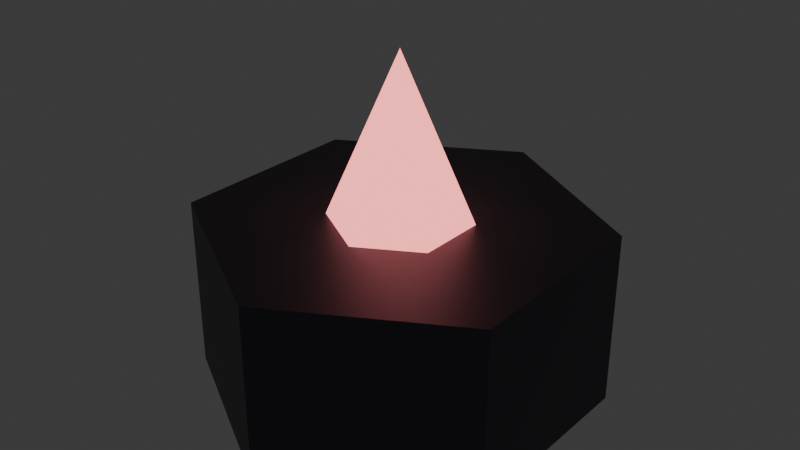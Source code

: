 # Source: tower_missile_lod1.blend  (saved by Blender 4.3.34; exported with 4.5.12 LTS)
import bpy
from mathutils import Matrix  # noqa: F401  (used for matrix-valued properties, if any)

bpy.ops.wm.read_factory_settings(use_empty=True)
scene = bpy.context.scene
scene.name = 'Scene'

# ---- collections
col_collection = bpy.data.collections.new('Collection'); scene.collection.children.link(col_collection)

# ---- materials (node trees are filled in below, after node groups)
mat_darkmetal = bpy.data.materials.new('DarkMetal')
mat_neonred = bpy.data.materials.new('NeonRed')

# ---- material node trees
mat_darkmetal.use_nodes = True; mat_darkmetal.node_tree.nodes.clear()
_N = mat_darkmetal.node_tree.nodes; _L = mat_darkmetal.node_tree.links
n0 = _N.new('ShaderNodeBsdfPrincipled'); n0.name = 'Principled BSDF'; n0.location = (10, 300)
n0.inputs[0].default_value = (0.1, 0.1, 0.12, 1.0)
n0.inputs[1].default_value = 0.8
n1 = _N.new('ShaderNodeOutputMaterial'); n1.name = 'Material Output'; n1.location = (300, 300)
_L.new(n0.outputs[0], n1.inputs[0])
n1.is_active_output = True
mat_neonred.use_nodes = True; mat_neonred.node_tree.nodes.clear()
_N = mat_neonred.node_tree.nodes; _L = mat_neonred.node_tree.links
n0 = _N.new('ShaderNodeBsdfPrincipled'); n0.name = 'Principled BSDF'; n0.location = (10, 300)
n0.inputs[0].default_value = (0.8, 0.2, 0.2, 1.0)
n0.inputs[27].default_value = (0.8, 0.2, 0.2, 1.0)
n0.inputs[28].default_value = 3.0
n1 = _N.new('ShaderNodeOutputMaterial'); n1.name = 'Material Output'; n1.location = (300, 300)
_L.new(n0.outputs[0], n1.inputs[0])
n1.is_active_output = True

# ---- world
world_world = bpy.data.worlds.new('World'); scene.world = world_world
world_world.use_nodes = True; world_world.node_tree.nodes.clear()
_N = world_world.node_tree.nodes; _L = world_world.node_tree.links
n0 = _N.new('ShaderNodeOutputWorld'); n0.name = 'World Output'; n0.location = (300, 300)
n1 = _N.new('ShaderNodeBackground'); n1.name = 'Background'; n1.location = (10, 300)
n1.inputs[0].default_value = (0.05088, 0.05088, 0.05088, 1.0)
_L.new(n1.outputs[0], n0.inputs[0])
n0.is_active_output = True
world_world.color = (0.05088, 0.05088, 0.05088)
world_world.sun_shadow_jitter_overblur = 0.0

# ---- meshes
me_cylinder = bpy.data.meshes.new('Cylinder')
me_cylinder.from_pydata([(0.0, 0.4, 0.0), (0.0, 0.4, 0.35), (0.3464, 0.2, 0.0), (0.3464, 0.2, 0.35), (0.3464, -0.2, 0.0), (0.3464, -0.2, 0.35), (0.0, -0.4, 0.0), (0.0, -0.4, 0.35), (-0.3464, -0.2, 0.0), (-0.3464, -0.2, 0.35), (-0.3464, 0.2, 0.0), (-0.3464, 0.2, 0.35), (0.0, 0.15, 0.325), (0.1299, 0.075, 0.325), (0.1299, -0.075, 0.325), (0.0, -0.15, 0.325), (-0.1299, -0.075, 0.325), (-0.1299, 0.075, 0.325), (0.0, 0.0, 0.675)], [], [(0, 1, 3, 2), (2, 3, 5, 4), (4, 5, 7, 6), (6, 7, 9, 8), (3, 1, 11, 9, 7, 5), (8, 9, 11, 10), (10, 11, 1, 0), (0, 2, 4, 6, 8, 10), (12, 18, 13), (13, 18, 14), (14, 18, 15), (15, 18, 16), (12, 13, 14, 15, 16, 17), (16, 18, 17), (17, 18, 12)])
me_cylinder.polygons.foreach_set('material_index', [0, 0, 0, 0, 0, 0, 0, 0, 1, 1, 1, 1, 1, 1, 1])
_uv = me_cylinder.uv_layers.new(name='UVMap')
_uv.uv.foreach_set('vector', [1.0, 0.5, 1.0, 1.0, 0.8333, 1.0, 0.8333, 0.5, 0.8333, 0.5, 0.8333, 1.0, 0.6667, 1.0, 0.6667, 0.5, 0.6667, 0.5, 0.6667, 1.0, 0.5, 1.0, 0.5, 0.5, 0.5, 0.5, 0.5, 1.0, 0.3333, 1.0, 0.3333, 0.5, 0.4578, 0.37, 0.25, 0.49, 0.04215, 0.37, 0.04215, 0.13, 0.25, 0.01, 0.4578, 0.13, 0.3333, 0.5, 0.3333, 1.0, 0.1667, 1.0, 0.1667, 0.5, 0.1667, 0.5, 0.1667, 1.0, -8.941e-08, 1.0, -8.941e-08, 0.5, 0.75, 0.49, 0.9578, 0.37, 0.9578, 0.13, 0.75, 0.01, 0.5422, 0.13, 0.5422, 0.37, 0.25, 0.49, 0.25, 0.25, 0.4578, 0.37, 0.4578, 0.37, 0.25, 0.25, 0.4578, 0.13, 0.4578, 0.13, 0.25, 0.25, 0.25, 0.01, 0.25, 0.01, 0.25, 0.25, 0.04215, 0.13, 0.75, 0.49, 0.9578, 0.37, 0.9578, 0.13, 0.75, 0.01, 0.5422, 0.13, 0.5422, 0.37, 0.04215, 0.13, 0.25, 0.25, 0.04215, 0.37, 0.04215, 0.37, 0.25, 0.25, 0.25, 0.49])
me_cylinder.materials.append(mat_darkmetal)
me_cylinder.materials.append(mat_neonred)
me_cylinder.update()

# ---- objects
ob_tower_missile_lod1 = bpy.data.objects.new('tower_missile_lod1', me_cylinder)

# ---- transforms, parenting, visibility, modifiers, constraints
ob_tower_missile_lod1.location = (0.0, 0.0, 0.0)

# ---- collection membership
col_collection.objects.link(ob_tower_missile_lod1)

# ---- scene / render settings (as saved in the file)
scene.frame_start = 1; scene.frame_end = 250; scene.frame_set(1)
scene.render.engine = 'BLENDER_EEVEE_NEXT'
bpy.context.view_layer.update()

# ---- added for rendering (the .blend has no active camera): camera
cam_auto = bpy.data.cameras.new('AutoCamera')
cam_auto.lens = 50.0
cam_auto.sensor_width = 36.0
cam_auto.clip_end = 1000.0
ob_auto_camera = bpy.data.objects.new('AutoCamera', cam_auto)
scene.collection.objects.link(ob_auto_camera)
ob_auto_camera.location = (1.16138, -1.39365, 1.2666)
ob_auto_camera.rotation_euler = (1.09748, -7.21219e-08, 0.694738)
scene.camera = ob_auto_camera
bpy.context.view_layer.update()
